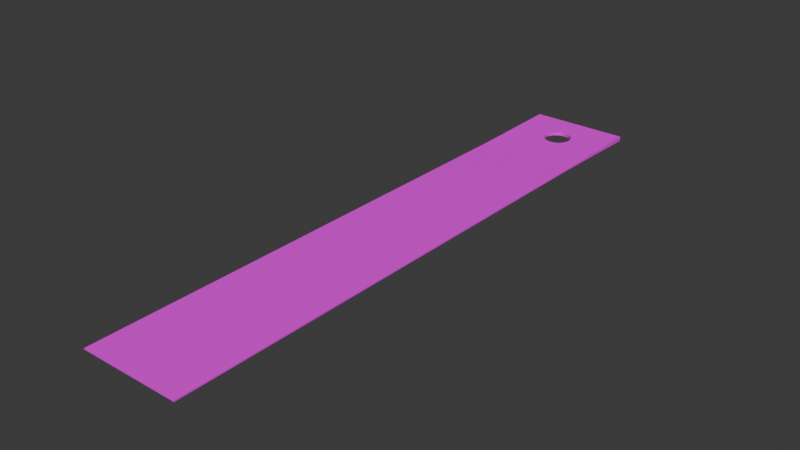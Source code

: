 # Source: puttingmat.blend  (saved by Blender 4.3.34; exported with 4.5.12 LTS)
import bpy
from mathutils import Matrix  # noqa: F401  (used for matrix-valued properties, if any)

bpy.ops.wm.read_factory_settings(use_empty=True)
scene = bpy.context.scene
scene.name = 'Scene'

# ---- collections
col_collection = bpy.data.collections.new('Collection'); scene.collection.children.link(col_collection)

# ---- images (referenced by path relative to the original .blend; pixels are not part of the script)
import os
ASSET_DIR = os.environ.get("B2B_ASSET_DIR", "")  # directory of the original .blend (textures are referenced by path, not embedded)
HERE = os.path.dirname(os.path.abspath(__file__))  # packed textures are extracted next to this script under _unpacked/

def load_image(name, relpath, width, height, colorspace="sRGB"):
    """Load a texture the original file referenced (path relative to the .blend, or extracted next to this script)."""
    p = next((c for c in (os.path.join(HERE, relpath), os.path.join(ASSET_DIR, relpath)) if relpath and os.path.exists(c)), "")
    if p:
        img = bpy.data.images.load(p, check_existing=True)
        img.name = name
    else:  # same state as the original file: an image datablock whose file is absent (Cycles renders it pink)
        img = bpy.data.images.new(name, width, height)
        img.source = "FILE"
        img.filepath = "//" + (relpath or name)
    img.colorspace_settings.name = colorspace
    return img
img_hotpandagradientpalette_png = load_image('hotpandagradientpalette.png', 'hotpandagradientpalette.png', 1024, 1024, 'sRGB')

# ---- materials (node trees are filled in below, after node groups)
mat_material = bpy.data.materials.new('Material')
mat_material.alpha_threshold = 0.0
mat_material.roughness = 0.5
mat_material.line_color = (0.0, 0.0, 0.0, 1.0)

# ---- material node trees
mat_material.use_nodes = True; mat_material.node_tree.nodes.clear()
_N = mat_material.node_tree.nodes; _L = mat_material.node_tree.links
n0 = _N.new('ShaderNodeOutputMaterial'); n0.name = 'Material Output'; n0.location = (300, 300)
n1 = _N.new('ShaderNodeBsdfPrincipled'); n1.name = 'Principled BSDF'; n1.location = (10, 300)
n1.inputs[3].default_value = 1.45
n2 = _N.new('ShaderNodeTexImage'); n2.name = 'Image Texture'; n2.location = (-280, 280)
n2.image = img_hotpandagradientpalette_png
_L.new(n1.outputs[0], n0.inputs[0])
_L.new(n2.outputs[0], n1.inputs[0])
n0.is_active_output = True

# ---- world
world_world = bpy.data.worlds.new('World'); scene.world = world_world
world_world.use_nodes = True; world_world.node_tree.nodes.clear()
_N = world_world.node_tree.nodes; _L = world_world.node_tree.links
n0 = _N.new('ShaderNodeOutputWorld'); n0.name = 'World Output'; n0.location = (300, 300)
n1 = _N.new('ShaderNodeBackground'); n1.name = 'Background'; n1.location = (10, 300)
n1.inputs[0].default_value = (0.05088, 0.05088, 0.05088, 1.0)
_L.new(n1.outputs[0], n0.inputs[0])
n0.is_active_output = True
world_world.color = (0.05088, 0.05088, 0.05088)
world_world.sun_shadow_jitter_overblur = 0.0

# ---- meshes
me_cube_001 = bpy.data.meshes.new('Cube.001')
me_cube_001.from_pydata([(-0.2125, -1.269, -0.002684), (-0.2125, -1.269, 0.002684), (-0.04129, 1.132, -0.007331), (-0.04129, 1.132, 0.007331), (0.2125, -1.269, -0.002684), (0.2125, -1.269, 0.002684), (0.04129, 1.132, -0.007331), (0.04129, 1.132, 0.007331), (-0.04129, 1.05, -0.005354), (-0.04129, 1.05, 0.005354), (0.04129, 1.05, -0.005354), (0.04129, 1.05, 0.005354), (-0.2125, 0.8397, 0.002684), (-0.2125, 1.269, 0.01), (0.2125, 1.269, -0.01), (-0.2125, 1.269, -0.01), (0.2125, 1.269, 0.01), (0.2125, 0.8397, -0.002684), (-0.2125, 0.8397, -0.002684), (0.2125, 0.8397, 0.002684), (-0.05057, 1.062, 0.005643), (-0.0564, 1.076, 0.00598), (-0.05839, 1.091, 0.006342), (-0.0564, 1.106, 0.006704), (-0.05057, 1.12, 0.007041), (0.0292, 1.141, -0.007553), (0.01511, 1.147, -0.007693), (6.191e-09, 1.149, -0.00774), (-0.01511, 1.147, -0.007693), (-0.0292, 1.141, -0.007553), (-0.0292, 1.141, 0.007553), (-0.01511, 1.147, 0.007693), (-9.313e-10, 1.149, 0.00774), (0.01511, 1.147, 0.007693), (0.0292, 1.141, 0.007553), (0.05057, 1.062, -0.005643), (0.0564, 1.076, -0.00598), (0.05839, 1.091, -0.006342), (0.0564, 1.106, -0.006704), (0.05057, 1.12, -0.007041), (-0.05057, 1.12, -0.007041), (-0.0564, 1.106, -0.006704), (-0.05839, 1.091, -0.006342), (-0.0564, 1.076, -0.00598), (-0.05057, 1.062, -0.005643), (0.05057, 1.12, 0.007041), (0.0564, 1.106, 0.006704), (0.05839, 1.091, 0.006342), (0.0564, 1.076, 0.00598), (0.05057, 1.062, 0.005643), (-0.0292, 1.04, 0.005131), (-0.01511, 1.035, 0.004992), (-9.313e-10, 1.033, 0.004944), (0.01511, 1.035, 0.004992), (0.0292, 1.04, 0.005131), (0.0292, 1.04, -0.005131), (0.01511, 1.035, -0.004992), (-4.018e-09, 1.033, -0.004944), (-0.01511, 1.035, -0.004992), (-0.0292, 1.04, -0.005131)], [], [(18, 12, 13, 15), (15, 13, 16, 14), (17, 19, 5, 4), (4, 5, 1, 0), (18, 17, 4, 0), (19, 12, 1, 5), (14, 16, 19, 17), (0, 1, 12, 18), (9, 20, 21, 22, 23, 24, 3, 13, 12), (6, 25, 26, 27, 28, 29, 2, 15, 14), (3, 30, 31, 32, 33, 34, 7, 16, 13), (10, 35, 36, 37, 38, 39, 6, 14, 17), (2, 40, 41, 42, 43, 44, 8, 18, 15), (7, 45, 46, 47, 48, 49, 11, 19, 16), (11, 54, 53, 52, 51, 50, 9, 12, 19), (8, 59, 58, 57, 56, 55, 10, 17, 18), (40, 2, 3, 24), (41, 40, 24, 23), (42, 41, 23, 22), (43, 42, 22, 21), (44, 43, 21, 20), (8, 44, 20, 9), (59, 8, 9, 50), (58, 59, 50, 51), (57, 58, 51, 52), (56, 57, 52, 53), (55, 56, 53, 54), (10, 55, 54, 11), (35, 10, 11, 49), (36, 35, 49, 48), (37, 36, 48, 47), (38, 37, 47, 46), (39, 38, 46, 45), (6, 39, 45, 7), (25, 6, 7, 34), (26, 25, 34, 33), (27, 26, 33, 32), (28, 27, 32, 31), (29, 28, 31, 30), (2, 29, 30, 3)])
_uv = me_cube_001.uv_layers.new(name='UVMap')
_uv.uv.foreach_set('vector', [0.8113, 0.6493, 0.8123, 0.6493, 0.8115, 0.6612, 0.8111, 0.6608, 0.8111, 0.6608, 0.8115, 0.6612, 0.7996, 0.6611, 0.8001, 0.6607, 0.8008, 0.6492, 0.7999, 0.6492, 0.7996, 0.593, 0.8006, 0.5932, 0.8006, 0.5932, 0.7996, 0.593, 0.8119, 0.5931, 0.8109, 0.5934, 0.8113, 0.6493, 0.8008, 0.6492, 0.8006, 0.5932, 0.8109, 0.5934, 0.9657, 0.3401, 0.9567, 0.3401, 0.9568, 0.2954, 0.9658, 0.2954, 0.8001, 0.6607, 0.7996, 0.6611, 0.7999, 0.6492, 0.8008, 0.6492, 0.8109, 0.5934, 0.8119, 0.5931, 0.8123, 0.6493, 0.8113, 0.6493, 0.9603, 0.3446, 0.9601, 0.3448, 0.96, 0.3451, 0.96, 0.3455, 0.96, 0.3458, 0.9602, 0.3461, 0.9604, 0.3463, 0.9568, 0.3493, 0.9567, 0.3401, 0.8045, 0.657, 0.8048, 0.6573, 0.8052, 0.6575, 0.8056, 0.6575, 0.806, 0.6575, 0.8063, 0.6573, 0.8067, 0.6571, 0.8111, 0.6608, 0.8001, 0.6607, 0.9604, 0.3463, 0.9606, 0.3465, 0.9609, 0.3467, 0.9612, 0.3467, 0.9616, 0.3466, 0.9619, 0.3465, 0.9621, 0.3463, 0.9658, 0.3491, 0.9568, 0.3493, 0.8045, 0.6548, 0.8042, 0.6551, 0.8041, 0.6555, 0.804, 0.6559, 0.8041, 0.6563, 0.8043, 0.6567, 0.8045, 0.657, 0.8001, 0.6607, 0.8008, 0.6492, 0.8067, 0.6571, 0.8069, 0.6567, 0.8071, 0.6564, 0.8071, 0.6559, 0.8071, 0.6555, 0.8069, 0.6552, 0.8067, 0.6548, 0.8113, 0.6493, 0.8111, 0.6608, 0.9621, 0.3463, 0.9623, 0.3461, 0.9624, 0.3458, 0.9625, 0.3454, 0.9624, 0.3451, 0.9623, 0.3448, 0.9621, 0.3446, 0.9657, 0.3401, 0.9658, 0.3491, 0.9621, 0.3446, 0.9618, 0.3444, 0.9615, 0.3443, 0.9612, 0.3442, 0.9609, 0.3443, 0.9606, 0.3444, 0.9603, 0.3446, 0.9567, 0.3401, 0.9657, 0.3401, 0.8067, 0.6548, 0.8063, 0.6546, 0.806, 0.6544, 0.8056, 0.6544, 0.8052, 0.6544, 0.8048, 0.6546, 0.8045, 0.6548, 0.8008, 0.6492, 0.8113, 0.6493, 0.9466, 0.1747, 0.9495, 0.1745, 0.9493, 0.1768, 0.947, 0.1768, 0.9438, 0.1756, 0.9466, 0.1747, 0.947, 0.1768, 0.9447, 0.1775, 0.9415, 0.1772, 0.9438, 0.1756, 0.9447, 0.1775, 0.9427, 0.1787, 0.9396, 0.1793, 0.9415, 0.1772, 0.9427, 0.1787, 0.9411, 0.1804, 0.9383, 0.1818, 0.9396, 0.1793, 0.9411, 0.1804, 0.94, 0.1824, 0.9378, 0.1845, 0.9383, 0.1818, 0.94, 0.1824, 0.9394, 0.1847, 0.9379, 0.1873, 0.9378, 0.1845, 0.9394, 0.1847, 0.9395, 0.187, 0.9387, 0.1899, 0.9379, 0.1873, 0.9395, 0.187, 0.9401, 0.1893, 0.9402, 0.1922, 0.9387, 0.1899, 0.9401, 0.1893, 0.9414, 0.1913, 0.9421, 0.1941, 0.9402, 0.1922, 0.9414, 0.1913, 0.9431, 0.1929, 0.9445, 0.1955, 0.9421, 0.1941, 0.9431, 0.1929, 0.9451, 0.194, 0.9472, 0.1962, 0.9445, 0.1955, 0.9451, 0.194, 0.9474, 0.1946, 0.95, 0.1962, 0.9472, 0.1962, 0.9474, 0.1946, 0.9498, 0.1945, 0.9527, 0.1955, 0.95, 0.1962, 0.9498, 0.1945, 0.952, 0.1938, 0.9552, 0.1941, 0.9527, 0.1955, 0.952, 0.1938, 0.954, 0.1926, 0.9572, 0.1921, 0.9552, 0.1941, 0.954, 0.1926, 0.9556, 0.1909, 0.9587, 0.1896, 0.9572, 0.1921, 0.9556, 0.1909, 0.9567, 0.1888, 0.9594, 0.1868, 0.9587, 0.1896, 0.9567, 0.1888, 0.9572, 0.1865, 0.9594, 0.1839, 0.9594, 0.1868, 0.9572, 0.1865, 0.9572, 0.1842, 0.9587, 0.1811, 0.9594, 0.1839, 0.9572, 0.1842, 0.9565, 0.182, 0.9572, 0.1785, 0.9587, 0.1811, 0.9565, 0.182, 0.9553, 0.18, 0.9549, 0.1765, 0.9572, 0.1785, 0.9553, 0.18, 0.9536, 0.1784, 0.9523, 0.1751, 0.9549, 0.1765, 0.9536, 0.1784, 0.9516, 0.1773, 0.9495, 0.1745, 0.9523, 0.1751, 0.9516, 0.1773, 0.9493, 0.1768])
me_cube_001.materials.append(mat_material)
me_cube_001.update()

# ---- objects
ob_puttingmat = bpy.data.objects.new('puttingmat', me_cube_001)

# ---- transforms, parenting, visibility, modifiers, constraints
ob_puttingmat.location = (0.0, 0.0, 0.0)

# ---- collection membership
col_collection.objects.link(ob_puttingmat)

# ---- scene / render settings (as saved in the file)
scene.frame_start = 1; scene.frame_end = 250; scene.frame_set(1)
scene.render.engine = 'BLENDER_EEVEE_NEXT'
bpy.context.view_layer.update()

# ---- added for rendering (the .blend has no active camera and no usable light): camera, sun
cam_auto = bpy.data.cameras.new('AutoCamera')
cam_auto.lens = 50.0
cam_auto.sensor_width = 36.0
cam_auto.clip_end = 1000.0
ob_auto_camera = bpy.data.objects.new('AutoCamera', cam_auto)
scene.collection.objects.link(ob_auto_camera)
ob_auto_camera.location = (2.38145, -2.85774, 1.90516)
ob_auto_camera.rotation_euler = (1.09748, -7.21219e-08, 0.694738)
scene.camera = ob_auto_camera
light_auto_sun = bpy.data.lights.new('AutoSun', 'SUN')
light_auto_sun.energy = 3.0
light_auto_sun.angle = 0.0523599
ob_auto_sun = bpy.data.objects.new('AutoSun', light_auto_sun)
scene.collection.objects.link(ob_auto_sun)
ob_auto_sun.rotation_euler = (0.872665, 0.174533, 0.523599)
bpy.context.view_layer.update()
